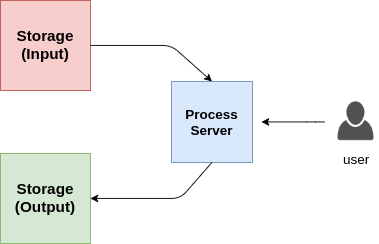

The diagram above was exported from draw.io. Its source (the exported page's mxGraphModel, read from the mxfile embedded in the PNG):
<mxGraphModel dx="1408" dy="733" grid="1" gridSize="10" guides="1" tooltips="1" connect="1" arrows="1" fold="1" page="1" pageScale="1" pageWidth="850" pageHeight="1100" math="0" shadow="0">
  <root>
    <mxCell id="0" />
    <mxCell id="1" parent="0" />
    <mxCell id="8c9XMD0DvYbRIw6SK0xz-1" value="&lt;b style=&quot;font-size: 17px&quot;&gt;Storage&lt;br&gt;(Input)&lt;br&gt;&lt;/b&gt;" style="whiteSpace=wrap;html=1;aspect=fixed;fontSize=17;fillColor=#f8cecc;strokeColor=#b85450;" parent="1" vertex="1">
      <mxGeometry x="110" y="120" width="100" height="100" as="geometry" />
    </mxCell>
    <mxCell id="8c9XMD0DvYbRIw6SK0xz-2" value="&lt;b&gt;Storage&lt;br&gt;(Output)&lt;/b&gt;" style="whiteSpace=wrap;html=1;aspect=fixed;fontSize=17;fillColor=#d5e8d4;strokeColor=#82b366;" parent="1" vertex="1">
      <mxGeometry x="110" y="290" width="100" height="100" as="geometry" />
    </mxCell>
    <mxCell id="T7JehyIZ2roVrWr3loUw-1" value="Process Server" style="whiteSpace=wrap;html=1;aspect=fixed;fontStyle=1;fontSize=15;fillColor=#dae8fc;strokeColor=#6c8ebf;" vertex="1" parent="1">
      <mxGeometry x="300" y="210" width="90" height="90" as="geometry" />
    </mxCell>
    <mxCell id="T7JehyIZ2roVrWr3loUw-2" value="" style="endArrow=classic;html=1;exitX=1;exitY=0.5;exitDx=0;exitDy=0;entryX=0.5;entryY=0;entryDx=0;entryDy=0;" edge="1" parent="1" source="8c9XMD0DvYbRIw6SK0xz-1" target="T7JehyIZ2roVrWr3loUw-1">
      <mxGeometry width="50" height="50" relative="1" as="geometry">
        <mxPoint x="110" y="460" as="sourcePoint" />
        <mxPoint x="160" y="410" as="targetPoint" />
        <Array as="points">
          <mxPoint x="300" y="170" />
        </Array>
      </mxGeometry>
    </mxCell>
    <mxCell id="T7JehyIZ2roVrWr3loUw-4" value="" style="endArrow=classic;html=1;exitX=0.5;exitY=1;exitDx=0;exitDy=0;entryX=1;entryY=0.5;entryDx=0;entryDy=0;" edge="1" parent="1" source="T7JehyIZ2roVrWr3loUw-1" target="8c9XMD0DvYbRIw6SK0xz-2">
      <mxGeometry width="50" height="50" relative="1" as="geometry">
        <mxPoint x="255" y="390" as="sourcePoint" />
        <mxPoint x="390" y="430" as="targetPoint" />
        <Array as="points">
          <mxPoint x="310" y="340" />
        </Array>
      </mxGeometry>
    </mxCell>
    <mxCell id="T7JehyIZ2roVrWr3loUw-6" value="" style="endArrow=classic;html=1;fontSize=15;" edge="1" parent="1">
      <mxGeometry width="50" height="50" relative="1" as="geometry">
        <mxPoint x="470" y="255" as="sourcePoint" />
        <mxPoint x="400" y="255" as="targetPoint" />
        <Array as="points">
          <mxPoint x="460" y="255" />
        </Array>
      </mxGeometry>
    </mxCell>
    <mxCell id="T7JehyIZ2roVrWr3loUw-9" value="user" style="shape=image;html=1;verticalAlign=top;verticalLabelPosition=bottom;labelBackgroundColor=#ffffff;imageAspect=0;aspect=fixed;image=https://cdn3.iconfinder.com/data/icons/faticons/32/user-01-128.png;fontSize=15;" vertex="1" parent="1">
      <mxGeometry x="480" y="230" width="50" height="50" as="geometry" />
    </mxCell>
    <mxCell id="T7JehyIZ2roVrWr3loUw-10" style="edgeStyle=orthogonalEdgeStyle;rounded=0;orthogonalLoop=1;jettySize=auto;html=1;exitX=0.5;exitY=1;exitDx=0;exitDy=0;fontSize=15;" edge="1" parent="1" source="T7JehyIZ2roVrWr3loUw-9" target="T7JehyIZ2roVrWr3loUw-9">
      <mxGeometry relative="1" as="geometry" />
    </mxCell>
  </root>
</mxGraphModel>